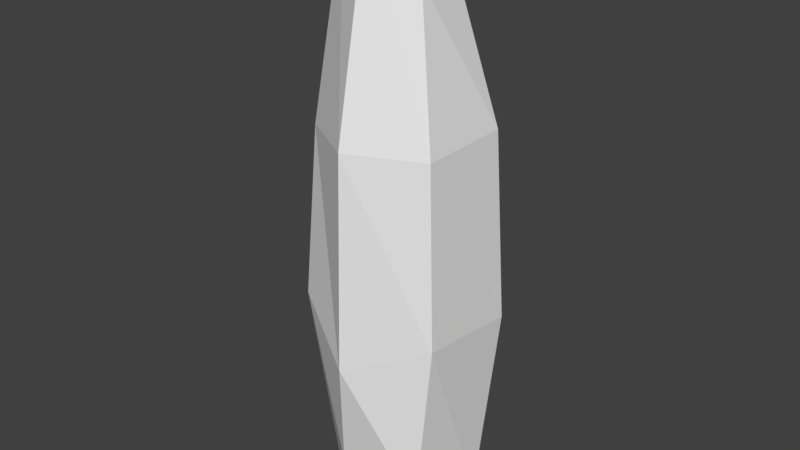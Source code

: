 # Source: wood.blend  (saved by Blender 2.79.0; exported with 4.5.12 LTS)
import bpy
from mathutils import Matrix  # noqa: F401  (used for matrix-valued properties, if any)

bpy.ops.wm.read_factory_settings(use_empty=True)
scene = bpy.context.scene
scene.name = 'Scene'

# ---- collections
col_collection_5 = bpy.data.collections.new('Collection 5'); scene.collection.children.link(col_collection_5)

# ---- world
world_world = bpy.data.worlds.new('World'); scene.world = world_world
world_world.color = (0.05088, 0.05088, 0.05088)
world_world.use_sun_shadow = False
world_world.sun_shadow_jitter_overblur = 0.0
world_world.cycles.sampling_method = 'MANUAL'

# ---- meshes
me_circle = bpy.data.meshes.new('Circle')
me_circle.from_pydata([(0.06741, 0.4611, 0.8521), (-0.5608, 0.08655, 0.8976), (-0.5468, -0.1927, 0.5269), (-0.09414, -0.6097, 0.93), (0.6263, -0.48, 0.8096), (0.6965, 0.2905, 0.4812), (0.02443, 0.7631, 2.277), (-0.6557, 0.4187, 2.316), (-0.6546, -0.4232, 2.427), (0.05242, -0.7986, 2.096), (0.7371, -0.4157, 2.365), (0.7746, 0.5201, 2.29), (-0.0004525, 0.7758, 4.195), (-0.6163, 0.417, 4.121), (-0.6256, -0.2843, 3.988), (0.04295, -0.7284, 4.054), (0.6314, -0.3346, 3.998), (0.6748, 0.485, 4.037), (-0.102, 0.5664, 5.702), (-0.4967, 0.3531, 5.635), (-0.4793, -0.04248, 5.73), (-0.02593, -0.2919, 5.843), (0.362, -0.1227, 5.31), (0.3519, 0.3622, 5.195)], [], [(2, 8, 7, 1), (5, 11, 10, 4), (3, 9, 8, 2), (1, 7, 6, 0), (0, 6, 11, 5), (4, 10, 9, 3), (11, 17, 16, 10), (9, 15, 14, 8), (7, 13, 12, 6), (6, 12, 17, 11), (10, 16, 15, 9), (8, 14, 13, 7), (12, 18, 23, 17), (16, 22, 21, 15), (14, 20, 19, 13), (17, 23, 22, 16), (15, 21, 20, 14), (13, 19, 18, 12), (22, 23, 18, 21), (0, 5, 2, 1), (19, 20, 21, 18), (3, 2, 5, 4)])
_uv = me_circle.uv_layers.new(name='UVMap')
_uv.uv.foreach_set('vector', [0.7732, 0.3083, 0.9043, 0.3083, 0.9043, 0.4395, 0.7732, 0.4395, 0.7732, 0.3083, 0.9043, 0.3083, 0.9043, 0.4395, 0.7732, 0.4395, 0.7732, 0.3083, 0.9043, 0.3083, 0.9043, 0.4395, 0.7732, 0.4395, 0.7732, 0.3083, 0.9043, 0.3083, 0.9043, 0.4395, 0.7732, 0.4395, 0.7732, 0.3083, 0.9043, 0.3083, 0.9043, 0.4395, 0.7732, 0.4395, 0.7732, 0.3083, 0.9043, 0.3083, 0.9043, 0.4395, 0.7732, 0.4395, 0.7732, 0.3083, 0.9043, 0.3083, 0.9043, 0.4395, 0.7732, 0.4395, 0.7732, 0.3083, 0.9043, 0.3083, 0.9043, 0.4395, 0.7732, 0.4395, 0.7732, 0.3083, 0.9043, 0.3083, 0.9043, 0.4395, 0.7732, 0.4395, 0.7732, 0.3083, 0.9043, 0.3083, 0.9043, 0.4395, 0.7732, 0.4395, 0.7732, 0.3083, 0.9043, 0.3083, 0.9043, 0.4395, 0.7732, 0.4395, 0.7732, 0.3083, 0.9043, 0.3083, 0.9043, 0.4395, 0.7732, 0.4395, 0.7732, 0.3083, 0.9043, 0.3083, 0.9043, 0.4395, 0.7732, 0.4395, 0.7732, 0.3083, 0.9043, 0.3083, 0.9043, 0.4395, 0.7732, 0.4395, 0.7732, 0.3083, 0.9043, 0.3083, 0.9043, 0.4395, 0.7732, 0.4395, 0.7732, 0.3083, 0.9043, 0.3083, 0.9043, 0.4395, 0.7732, 0.4395, 0.7732, 0.3083, 0.9043, 0.3083, 0.9043, 0.4395, 0.7732, 0.4395, 0.7732, 0.3083, 0.9043, 0.3083, 0.9043, 0.4395, 0.7732, 0.4395, 0.7732, 0.3083, 0.9043, 0.3083, 0.9043, 0.4395, 0.7732, 0.4395, 0.7732, 0.3083, 0.9043, 0.3083, 0.9043, 0.4395, 0.7732, 0.4395, 0.7732, 0.3083, 0.9043, 0.3083, 0.9043, 0.4395, 0.7732, 0.4395, 0.7732, 0.3083, 0.9043, 0.3083, 0.9043, 0.4395, 0.7732, 0.4395])
me_circle.use_remesh_preserve_volume = False
me_circle.use_remesh_preserve_attributes = False
me_circle.use_mirror_vertex_groups = False
me_circle.update()

# ---- objects
ob_circle_001 = bpy.data.objects.new('Circle.001', me_circle)

# ---- transforms, parenting, visibility, modifiers, constraints
ob_circle_001.location = (0.0, 0.0, 0.0)
ob_circle_001.scale = (0.3511, 0.3511, 0.3511)
ob_circle_001.lineart.crease_threshold = 0.0

# ---- collection membership
col_collection_5.objects.link(ob_circle_001)

# ---- scene / render settings (as saved in the file)
scene.frame_start = 1; scene.frame_end = 250; scene.frame_set(1)
scene.render.engine = 'BLENDER_EEVEE_NEXT'
scene.render.resolution_percentage = 50
scene.render.dither_intensity = 0.0
scene.cycles.use_denoising = False
scene.cycles.samples = 128
scene.cycles.sampling_pattern = 'TABULATED_SOBOL'
scene.cycles.use_adaptive_sampling = False
scene.cycles.use_light_tree = False
scene.cycles.blur_glossy = 0.0
scene.cycles.sample_clamp_indirect = 0.0
scene.view_settings.view_transform = 'Standard'
bpy.context.view_layer.update()

# ---- added for rendering (the .blend has no active camera and no usable light): camera, sun
cam_auto = bpy.data.cameras.new('AutoCamera')
cam_auto.lens = 50.0
cam_auto.sensor_width = 36.0
cam_auto.clip_end = 1000.0
ob_auto_camera = bpy.data.objects.new('AutoCamera', cam_auto)
scene.collection.objects.link(ob_auto_camera)
ob_auto_camera.location = (1.89486, -2.25277, 2.6095)
ob_auto_camera.rotation_euler = (1.09748, -7.21219e-08, 0.694738)
scene.camera = ob_auto_camera
light_auto_sun = bpy.data.lights.new('AutoSun', 'SUN')
light_auto_sun.energy = 3.0
light_auto_sun.angle = 0.0523599
ob_auto_sun = bpy.data.objects.new('AutoSun', light_auto_sun)
scene.collection.objects.link(ob_auto_sun)
ob_auto_sun.rotation_euler = (0.872665, 0.174533, 0.523599)
bpy.context.view_layer.update()
